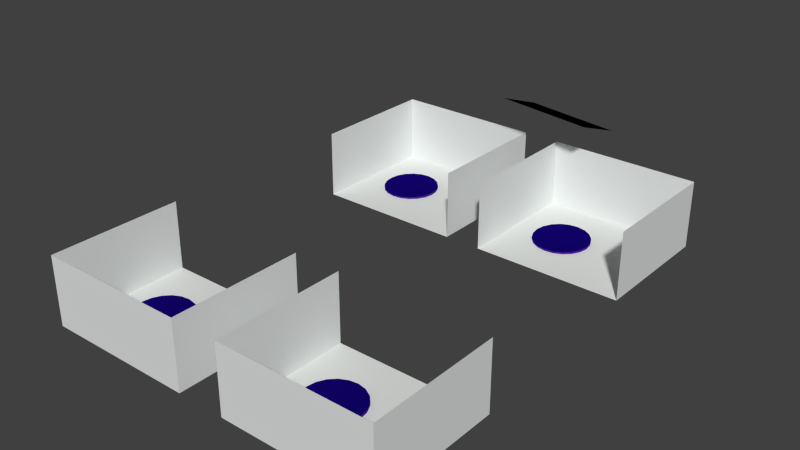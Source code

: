 # Source: carSelect.blend  (saved by Blender 2.72.0; exported with 4.5.12 LTS)
import bpy
from mathutils import Matrix  # noqa: F401  (used for matrix-valued properties, if any)

bpy.ops.wm.read_factory_settings(use_empty=True)
scene = bpy.context.scene
scene.name = 'Scene'

# ---- collections
col_collection_1 = bpy.data.collections.new('Collection 1'); scene.collection.children.link(col_collection_1)

# ---- materials (node trees are filled in below, after node groups)
mat_material_001 = bpy.data.materials.new('Material.001')
mat_material_001.alpha_threshold = 0.0
mat_material_001.use_transparent_shadow = False
mat_material_001.diffuse_color = (0.005797, 0.0005952, 0.1519, 1.0)
mat_material_001.specular_color = (0.7299, 0.6954, 1.0)
mat_material_001.roughness = 0.5
mat_material_001.line_color = (0.0, 0.0, 0.0, 1.0)
mat_material_002 = bpy.data.materials.new('Material.002')
mat_material_002.alpha_threshold = 0.0
mat_material_002.use_transparent_shadow = False
mat_material_002.diffuse_color = (0.06665, 0.01092, 0.2598, 1.0)
mat_material_002.specular_color = (0.2591, 0.6264, 1.0)
mat_material_002.roughness = 0.5
mat_material_002.line_color = (0.0, 0.0, 0.0, 1.0)
mat_decor = bpy.data.materials.new('decor')
mat_decor.alpha_threshold = 0.0
mat_decor.use_transparent_shadow = False
mat_decor.diffuse_color = (0.7761, 0.8, 0.7894, 1.0)
mat_decor.roughness = 0.5
mat_decor.line_color = (0.0, 0.0, 0.0, 1.0)
mat_sol = bpy.data.materials.new('sol')
mat_sol.alpha_threshold = 0.0
mat_sol.use_transparent_shadow = False
mat_sol.diffuse_color = (0.7775, 0.8, 0.7761, 1.0)
mat_sol.roughness = 0.5
mat_sol.line_color = (0.0, 0.0, 0.0, 1.0)
mat_materialcache = bpy.data.materials.new('Materialcache')
mat_materialcache.alpha_threshold = 0.0
mat_materialcache.use_transparent_shadow = False
mat_materialcache.diffuse_color = (0.0, 0.0, 0.0, 1.0)
mat_materialcache.specular_color = (0.0, 0.0, 0.0)
mat_materialcache.roughness = 0.5
mat_materialcache.line_color = (0.0, 0.0, 0.0, 1.0)

# ---- material node trees

# ---- world
world_world = bpy.data.worlds.new('World'); scene.world = world_world
world_world.color = (0.05088, 0.05088, 0.05088)
world_world.use_sun_shadow = False
world_world.sun_shadow_jitter_overblur = 0.0
world_world.cycles.sampling_method = 'MANUAL'
world_world.cycles.sample_map_resolution = 256

# ---- cameras
cam_camera_004 = bpy.data.cameras.new('Camera.004')
cam_camera_004.clip_end = 100.0
cam_camera_004.lens = 35.0
cam_camera_004.sensor_width = 32.0
cam_camera_004.sensor_height = 18.0
cam_camera_004.dof.focus_distance = 0.0
cam_camera_004.dof.aperture_fstop = 128.0

# ---- meshes
me_cylinder_003 = bpy.data.meshes.new('Cylinder.003')
me_cylinder_003.from_pydata([(-0.07791, -2.528, 0.03011), (-0.07769, -2.521, -0.191), (-0.8561, -2.38, 0.03405), (-0.8559, -2.373, -0.187), (-1.551, -2.0, 0.04547), (-1.55, -1.993, -0.1756), (-2.093, -1.424, 0.06327), (-2.093, -1.417, -0.1578), (-2.431, -0.7094, 0.08569), (-2.431, -0.7024, -0.1354), (-2.531, 0.07448, 0.1105), (-2.531, 0.08152, -0.1105), (-2.383, 0.8507, 0.1354), (-2.383, 0.8578, -0.08569), (-2.002, 1.543, 0.1578), (-2.002, 1.55, -0.06327), (-1.425, 2.085, 0.1756), (-1.424, 2.092, -0.04547), (-0.7081, 2.421, 0.187), (-0.7079, 2.428, -0.03405), (0.07769, 2.521, 0.191), (0.07791, 2.528, -0.03011), (0.8559, 2.373, 0.187), (0.8561, 2.38, -0.03405), (1.55, 1.993, 0.1756), (1.551, 2.0, -0.04547), (2.093, 1.417, 0.1578), (2.093, 1.424, -0.06327), (2.431, 0.7024, 0.1354), (2.431, 0.7094, -0.08569), (2.531, -0.08152, 0.1105), (2.531, -0.07448, -0.1105), (2.383, -0.8578, 0.08569), (2.383, -0.8507, -0.1354), (2.002, -1.55, 0.06327), (2.002, -1.543, -0.1578), (1.424, -2.092, 0.04547), (1.425, -2.085, -0.1756), (0.7079, -2.428, 0.03405), (0.7081, -2.421, -0.187)], [], [(0, 1, 3, 2), (2, 3, 5, 4), (4, 5, 7, 6), (6, 7, 9, 8), (8, 9, 11, 10), (10, 11, 13, 12), (12, 13, 15, 14), (14, 15, 17, 16), (16, 17, 19, 18), (18, 19, 21, 20), (20, 21, 23, 22), (22, 23, 25, 24), (24, 25, 27, 26), (26, 27, 29, 28), (28, 29, 31, 30), (30, 31, 33, 32), (32, 33, 35, 34), (34, 35, 37, 36), (3, 1, 39, 37, 35, 33, 31, 29, 27, 25, 23, 21, 19, 17, 15, 13, 11, 9, 7, 5), (38, 39, 1, 0), (36, 37, 39, 38), (0, 2, 4, 6, 8, 10, 12, 14, 16, 18, 20, 22, 24, 26, 28, 30, 32, 34, 36, 38)])
me_cylinder_003.polygons.foreach_set('material_index', [1, 1, 1, 1, 1, 1, 1, 1, 1, 1, 1, 1, 1, 1, 1, 1, 1, 1, 0, 1, 1, 0])
me_cylinder_003.materials.append(mat_material_001)
me_cylinder_003.materials.append(mat_material_002)
me_cylinder_003.use_remesh_preserve_volume = False
me_cylinder_003.use_remesh_preserve_attributes = False
me_cylinder_003.use_mirror_vertex_groups = False
me_cylinder_003.update()
me_plane_010 = bpy.data.meshes.new('Plane.010')
me_plane_010.from_pydata([(-4.632, 5.814, 0.0), (8.749, 5.814, 0.0), (-4.632, -5.814, 0.0), (8.749, -5.814, 0.0), (-4.632, 5.814, 6.054), (8.749, 5.814, 6.054), (-4.632, -5.814, 6.054), (8.749, -5.814, 6.054)], [], [(0, 1, 3, 2), (2, 3, 7, 6), (3, 1, 5, 7), (0, 2, 6, 4)])
me_plane_010.polygons.foreach_set('material_index', [1, 0, 0, 0])
_uv = me_plane_010.uv_layers.new(name='UVMap')
_uv.uv.foreach_set('vector', [0.2513, 7.04e-05, 0.7922, 0.01153, 0.6415, 0.3316, 0.3716, 0.2924, 0.3716, 0.2924, 0.6415, 0.3316, 0.7595, 0.4958, 0.2694, 0.4958, 0.6415, 0.3316, 0.7922, 0.01153, 0.9999, 0.1605, 0.7595, 0.4958, 0.2513, 7.04e-05, 0.3716, 0.2924, 0.2694, 0.4958, 7.04e-05, 0.146])
me_plane_010.materials.append(mat_decor)
me_plane_010.materials.append(mat_sol)
me_plane_010.use_remesh_preserve_volume = False
me_plane_010.use_remesh_preserve_attributes = False
me_plane_010.use_mirror_vertex_groups = False
me_plane_010.update()
me_plane_009 = bpy.data.meshes.new('Plane.009')
me_plane_009.from_pydata([(-4.632, 5.814, 0.0), (8.749, 5.814, 0.0), (-4.632, -5.814, 0.0), (8.749, -5.814, 0.0), (-4.632, 5.814, 6.054), (8.749, 5.814, 6.054), (-4.632, -5.814, 6.054), (8.749, -5.814, 6.054)], [], [(0, 1, 3, 2), (2, 3, 7, 6), (3, 1, 5, 7), (0, 2, 6, 4)])
me_plane_009.polygons.foreach_set('material_index', [1, 0, 0, 0])
_uv = me_plane_009.uv_layers.new(name='UVMap')
_uv.uv.foreach_set('vector', [0.2513, 7.04e-05, 0.7922, 0.01153, 0.6415, 0.3316, 0.3716, 0.2924, 0.3716, 0.2924, 0.6415, 0.3316, 0.7595, 0.4958, 0.2694, 0.4958, 0.6415, 0.3316, 0.7922, 0.01153, 0.9999, 0.1605, 0.7595, 0.4958, 0.2513, 7.04e-05, 0.3716, 0.2924, 0.2694, 0.4958, 7.04e-05, 0.146])
me_plane_009.materials.append(mat_decor)
me_plane_009.materials.append(mat_sol)
me_plane_009.use_remesh_preserve_volume = False
me_plane_009.use_remesh_preserve_attributes = False
me_plane_009.use_mirror_vertex_groups = False
me_plane_009.update()
me_cylinder_002 = bpy.data.meshes.new('Cylinder.002')
me_cylinder_002.from_pydata([(-0.07791, -2.528, 0.03011), (-0.07769, -2.521, -0.191), (-0.8561, -2.38, 0.03405), (-0.8559, -2.373, -0.187), (-1.551, -2.0, 0.04547), (-1.55, -1.993, -0.1756), (-2.093, -1.424, 0.06327), (-2.093, -1.417, -0.1578), (-2.431, -0.7094, 0.08569), (-2.431, -0.7024, -0.1354), (-2.531, 0.07448, 0.1105), (-2.531, 0.08152, -0.1105), (-2.383, 0.8507, 0.1354), (-2.383, 0.8578, -0.08569), (-2.002, 1.543, 0.1578), (-2.002, 1.55, -0.06327), (-1.425, 2.085, 0.1756), (-1.424, 2.092, -0.04547), (-0.7081, 2.421, 0.187), (-0.7079, 2.428, -0.03405), (0.07769, 2.521, 0.191), (0.07791, 2.528, -0.03011), (0.8559, 2.373, 0.187), (0.8561, 2.38, -0.03405), (1.55, 1.993, 0.1756), (1.551, 2.0, -0.04547), (2.093, 1.417, 0.1578), (2.093, 1.424, -0.06327), (2.431, 0.7024, 0.1354), (2.431, 0.7094, -0.08569), (2.531, -0.08152, 0.1105), (2.531, -0.07448, -0.1105), (2.383, -0.8578, 0.08569), (2.383, -0.8507, -0.1354), (2.002, -1.55, 0.06327), (2.002, -1.543, -0.1578), (1.424, -2.092, 0.04547), (1.425, -2.085, -0.1756), (0.7079, -2.428, 0.03405), (0.7081, -2.421, -0.187)], [], [(0, 1, 3, 2), (2, 3, 5, 4), (4, 5, 7, 6), (6, 7, 9, 8), (8, 9, 11, 10), (10, 11, 13, 12), (12, 13, 15, 14), (14, 15, 17, 16), (16, 17, 19, 18), (18, 19, 21, 20), (20, 21, 23, 22), (22, 23, 25, 24), (24, 25, 27, 26), (26, 27, 29, 28), (28, 29, 31, 30), (30, 31, 33, 32), (32, 33, 35, 34), (34, 35, 37, 36), (3, 1, 39, 37, 35, 33, 31, 29, 27, 25, 23, 21, 19, 17, 15, 13, 11, 9, 7, 5), (38, 39, 1, 0), (36, 37, 39, 38), (0, 2, 4, 6, 8, 10, 12, 14, 16, 18, 20, 22, 24, 26, 28, 30, 32, 34, 36, 38)])
me_cylinder_002.polygons.foreach_set('material_index', [1, 1, 1, 1, 1, 1, 1, 1, 1, 1, 1, 1, 1, 1, 1, 1, 1, 1, 0, 1, 1, 0])
me_cylinder_002.materials.append(mat_material_001)
me_cylinder_002.materials.append(mat_material_002)
me_cylinder_002.use_remesh_preserve_volume = False
me_cylinder_002.use_remesh_preserve_attributes = False
me_cylinder_002.use_mirror_vertex_groups = False
me_cylinder_002.update()
me_cylinder_001 = bpy.data.meshes.new('Cylinder.001')
me_cylinder_001.from_pydata([(-2.258e-07, 2.643, -0.1155), (-2.258e-07, 2.643, 0.1155), (0.8168, 2.514, -0.1155), (0.8168, 2.514, 0.1155), (1.554, 2.138, -0.1155), (1.554, 2.138, 0.1155), (2.138, 1.554, -0.1155), (2.138, 1.554, 0.1155), (2.514, 0.8168, -0.1155), (2.514, 0.8168, 0.1155), (2.643, -8.493e-07, -0.1155), (2.643, -8.493e-07, 0.1155), (2.514, -0.8168, -0.1155), (2.514, -0.8168, 0.1155), (2.138, -1.554, -0.1155), (2.138, -1.554, 0.1155), (1.554, -2.138, -0.1155), (1.554, -2.138, 0.1155), (0.8168, -2.514, -0.1155), (0.8168, -2.514, 0.1155), (-1.129e-06, -2.643, -0.1155), (-1.129e-06, -2.643, 0.1155), (-0.8168, -2.514, -0.1155), (-0.8168, -2.514, 0.1155), (-1.554, -2.138, -0.1155), (-1.554, -2.138, 0.1155), (-2.138, -1.554, -0.1155), (-2.138, -1.554, 0.1155), (-2.514, -0.8168, -0.1155), (-2.514, -0.8168, 0.1155), (-2.643, 1.819e-06, -0.1155), (-2.643, 1.819e-06, 0.1155), (-2.514, 0.8168, -0.1155), (-2.514, 0.8168, 0.1155), (-2.138, 1.554, -0.1155), (-2.138, 1.554, 0.1155), (-1.554, 2.138, -0.1155), (-1.554, 2.138, 0.1155), (-0.8168, 2.514, -0.1155), (-0.8168, 2.514, 0.1155)], [], [(0, 1, 3, 2), (2, 3, 5, 4), (4, 5, 7, 6), (6, 7, 9, 8), (8, 9, 11, 10), (10, 11, 13, 12), (12, 13, 15, 14), (14, 15, 17, 16), (16, 17, 19, 18), (18, 19, 21, 20), (20, 21, 23, 22), (22, 23, 25, 24), (24, 25, 27, 26), (26, 27, 29, 28), (28, 29, 31, 30), (30, 31, 33, 32), (32, 33, 35, 34), (34, 35, 37, 36), (3, 1, 39, 37, 35, 33, 31, 29, 27, 25, 23, 21, 19, 17, 15, 13, 11, 9, 7, 5), (38, 39, 1, 0), (36, 37, 39, 38), (0, 2, 4, 6, 8, 10, 12, 14, 16, 18, 20, 22, 24, 26, 28, 30, 32, 34, 36, 38)])
me_cylinder_001.polygons.foreach_set('material_index', [1, 1, 1, 1, 1, 1, 1, 1, 1, 1, 1, 1, 1, 1, 1, 1, 1, 1, 0, 1, 1, 1])
me_cylinder_001.materials.append(mat_material_001)
me_cylinder_001.materials.append(mat_material_002)
me_cylinder_001.use_remesh_preserve_volume = False
me_cylinder_001.use_remesh_preserve_attributes = False
me_cylinder_001.use_mirror_vertex_groups = False
me_cylinder_001.update()
me_plane_004 = bpy.data.meshes.new('Plane.004')
me_plane_004.from_pydata([(-4.632, -5.814, 0.0), (8.749, -5.814, 0.0), (-4.632, 5.814, 0.0), (8.749, 5.814, 0.0), (-4.632, -5.814, 6.054), (8.749, -5.814, 6.054), (-4.632, 5.814, 6.054), (8.749, 5.814, 6.054)], [], [(0, 1, 3, 2), (2, 3, 7, 6), (3, 1, 5, 7), (0, 2, 6, 4)])
me_plane_004.polygons.foreach_set('material_index', [1, 0, 0, 0])
_uv = me_plane_004.uv_layers.new(name='UVMap')
_uv.uv.foreach_set('vector', [0.2513, 7.04e-05, 0.7922, 0.01153, 0.6415, 0.3316, 0.3716, 0.2924, 0.3716, 0.2924, 0.6415, 0.3316, 0.7595, 0.4958, 0.2694, 0.4958, 0.6415, 0.3316, 0.7922, 0.01153, 0.9999, 0.1605, 0.7595, 0.4958, 0.2513, 7.04e-05, 0.3716, 0.2924, 0.2694, 0.4958, 7.04e-05, 0.146])
me_plane_004.materials.append(mat_decor)
me_plane_004.materials.append(mat_sol)
me_plane_004.use_remesh_preserve_volume = False
me_plane_004.use_remesh_preserve_attributes = False
me_plane_004.use_mirror_vertex_groups = False
me_plane_004.update()
me_plane_002 = bpy.data.meshes.new('Plane.002')
me_plane_002.from_pydata([(-4.632, -5.814, 0.0), (8.749, -5.814, 0.0), (-4.632, 5.814, 0.0), (8.749, 5.814, 0.0), (-4.632, -5.814, 6.054), (8.749, -5.814, 6.054), (-4.632, 5.814, 6.054), (8.749, 5.814, 6.054)], [], [(0, 1, 3, 2), (2, 3, 7, 6), (3, 1, 5, 7), (0, 2, 6, 4)])
me_plane_002.polygons.foreach_set('material_index', [0, 1, 1, 1])
_uv = me_plane_002.uv_layers.new(name='UVMap')
_uv.uv.foreach_set('vector', [0.2513, 7.04e-05, 0.7922, 0.01153, 0.6415, 0.3316, 0.3716, 0.2924, 0.3716, 0.2924, 0.6415, 0.3316, 0.7595, 0.4958, 0.2694, 0.4958, 0.6415, 0.3316, 0.7922, 0.01153, 0.9999, 0.1605, 0.7595, 0.4958, 0.2513, 7.04e-05, 0.3716, 0.2924, 0.2694, 0.4958, 7.04e-05, 0.146])
me_plane_002.materials.append(mat_sol)
me_plane_002.materials.append(mat_decor)
me_plane_002.use_remesh_preserve_volume = False
me_plane_002.use_remesh_preserve_attributes = False
me_plane_002.use_mirror_vertex_groups = False
me_plane_002.update()
me_plane_001 = bpy.data.meshes.new('Plane.001')
me_plane_001.from_pydata([(4.131, -2.59, 0.0), (-4.131, -2.59, 0.0), (4.131, 2.59, 0.0), (-4.131, 2.59, 0.0)], [], [(1, 0, 2, 3)])
me_plane_001.materials.append(mat_materialcache)
me_plane_001.use_remesh_preserve_volume = False
me_plane_001.use_remesh_preserve_attributes = False
me_plane_001.use_mirror_vertex_groups = False
me_plane_001.update()
me_cylinder = bpy.data.meshes.new('Cylinder')
me_cylinder.from_pydata([(-2.258e-07, 2.643, -0.1155), (-2.258e-07, 2.643, 0.1155), (0.8168, 2.514, -0.1155), (0.8168, 2.514, 0.1155), (1.554, 2.138, -0.1155), (1.554, 2.138, 0.1155), (2.138, 1.554, -0.1155), (2.138, 1.554, 0.1155), (2.514, 0.8168, -0.1155), (2.514, 0.8168, 0.1155), (2.643, -8.493e-07, -0.1155), (2.643, -8.493e-07, 0.1155), (2.514, -0.8168, -0.1155), (2.514, -0.8168, 0.1155), (2.138, -1.554, -0.1155), (2.138, -1.554, 0.1155), (1.554, -2.138, -0.1155), (1.554, -2.138, 0.1155), (0.8168, -2.514, -0.1155), (0.8168, -2.514, 0.1155), (-1.129e-06, -2.643, -0.1155), (-1.129e-06, -2.643, 0.1155), (-0.8168, -2.514, -0.1155), (-0.8168, -2.514, 0.1155), (-1.554, -2.138, -0.1155), (-1.554, -2.138, 0.1155), (-2.138, -1.554, -0.1155), (-2.138, -1.554, 0.1155), (-2.514, -0.8168, -0.1155), (-2.514, -0.8168, 0.1155), (-2.643, 1.819e-06, -0.1155), (-2.643, 1.819e-06, 0.1155), (-2.514, 0.8168, -0.1155), (-2.514, 0.8168, 0.1155), (-2.138, 1.554, -0.1155), (-2.138, 1.554, 0.1155), (-1.554, 2.138, -0.1155), (-1.554, 2.138, 0.1155), (-0.8168, 2.514, -0.1155), (-0.8168, 2.514, 0.1155)], [], [(0, 1, 3, 2), (2, 3, 5, 4), (4, 5, 7, 6), (6, 7, 9, 8), (8, 9, 11, 10), (10, 11, 13, 12), (12, 13, 15, 14), (14, 15, 17, 16), (16, 17, 19, 18), (18, 19, 21, 20), (20, 21, 23, 22), (22, 23, 25, 24), (24, 25, 27, 26), (26, 27, 29, 28), (28, 29, 31, 30), (30, 31, 33, 32), (32, 33, 35, 34), (34, 35, 37, 36), (3, 1, 39, 37, 35, 33, 31, 29, 27, 25, 23, 21, 19, 17, 15, 13, 11, 9, 7, 5), (38, 39, 1, 0), (36, 37, 39, 38), (0, 2, 4, 6, 8, 10, 12, 14, 16, 18, 20, 22, 24, 26, 28, 30, 32, 34, 36, 38)])
me_cylinder.polygons.foreach_set('material_index', [1, 1, 1, 1, 1, 1, 1, 1, 1, 1, 1, 1, 1, 1, 1, 1, 1, 1, 0, 1, 1, 1])
me_cylinder.materials.append(mat_material_001)
me_cylinder.materials.append(mat_material_002)
me_cylinder.use_remesh_preserve_volume = False
me_cylinder.use_remesh_preserve_attributes = False
me_cylinder.use_mirror_vertex_groups = False
me_cylinder.update()

# ---- objects
ob_podiumplayer4 = bpy.data.objects.new('podiumPlayer4', me_cylinder_003)
ob_carpos4 = bpy.data.objects.new('carpos4', None)
ob_plane_006 = bpy.data.objects.new('Plane.006', me_plane_010)
ob_plane_005 = bpy.data.objects.new('Plane.005', me_plane_009)
ob_podiumplayer3 = bpy.data.objects.new('podiumPlayer3', me_cylinder_002)
ob_carpos3 = bpy.data.objects.new('carpos3', None)
ob_podiumplayer2 = bpy.data.objects.new('podiumPlayer2', me_cylinder_001)
ob_carpos2 = bpy.data.objects.new('carpos2', None)
ob_plane_002 = bpy.data.objects.new('Plane.002', me_plane_004)
ob_plane_001 = bpy.data.objects.new('Plane.001', me_plane_002)
ob_cache = bpy.data.objects.new('cache', me_plane_001)
ob_podiumplayer1 = bpy.data.objects.new('podiumPlayer1', me_cylinder)
ob_carpos1 = bpy.data.objects.new('carpos1', None)
ob_vuevide = bpy.data.objects.new('vueVide', cam_camera_004)

# ---- transforms, parenting, visibility, modifiers, constraints
ob_podiumplayer4.location = (5.06, -29.96, -0.2561)
ob_podiumplayer4.lineart.crease_threshold = 0.0
ob_carpos4.parent = ob_podiumplayer4
ob_carpos4.matrix_parent_inverse = Matrix(((1.0, 0.0, 0.0, -5.06), (4.465e-07, 1.0, 0.0, 29.96), (7.542e-09, 0.0, 1.0, 0.2561), (0.0, 0.0, 0.0, 1.0)))
ob_carpos4.location = (5.743, -29.96, 0.2674)
ob_carpos4.empty_display_size = -0.1922
ob_carpos4.empty_image_offset = (0.0, 0.0)
ob_carpos4.lineart.crease_threshold = 0.0
ob_plane_006.location = (5.06, -29.96, -0.3732)
ob_plane_006.lineart.crease_threshold = 0.0
ob_plane_005.location = (-12.55, -29.96, -0.3732)
ob_plane_005.lineart.crease_threshold = 0.0
ob_podiumplayer3.location = (-12.55, -29.96, -0.2561)
ob_podiumplayer3.lineart.crease_threshold = 0.0
ob_carpos3.parent = ob_podiumplayer3
ob_carpos3.matrix_parent_inverse = Matrix(((1.0, 0.0, 0.0, 12.55), (0.0, 1.0, 0.0, 29.96), (0.0, 0.0, 1.0, 0.2561), (0.0, 0.0, 0.0, 1.0)))
ob_carpos3.location = (-11.87, -29.96, 0.2674)
ob_carpos3.rotation_euler = (1.21, -3.162e-06, -0.0308)
ob_carpos3.scale = (-0.9579, -0.9576, -0.9563)
ob_carpos3.empty_display_size = 0.2011
ob_carpos3.empty_image_offset = (0.0, 0.0)
ob_carpos3.lineart.crease_threshold = 0.0
ob_podiumplayer2.location = (-12.55, -0.1275, -0.2561)
ob_podiumplayer2.rotation_euler = (0.03184, 0.0, -0.03081)
ob_podiumplayer2.scale = (0.9579, 0.956, 0.9579)
ob_podiumplayer2.lineart.crease_threshold = 0.0
ob_carpos2.parent = ob_podiumplayer2
ob_carpos2.matrix_parent_inverse = Matrix(((1.0, 0.0, -0.0, -4.141), (0.0, 0.383, -0.9238, -3.874e-07), (0.0, 0.9238, 0.383, -0.0), (0.0, 0.0, 0.0, 1.0)))
ob_carpos2.location = (3.428, 0.6455, 0.2676)
ob_carpos2.rotation_euler = (-1.178, -9.911e-23, -4.996e-22)
ob_carpos2.empty_display_size = 0.2011
ob_carpos2.empty_image_offset = (0.0, 0.0)
ob_carpos2.lineart.crease_threshold = 0.0
ob_plane_002.location = (-12.55, -0.1275, -0.3732)
ob_plane_002.lineart.crease_threshold = 0.0
ob_plane_001.location = (4.131, -0.1275, -0.3732)
ob_plane_001.lineart.crease_threshold = 0.0
ob_cache.location = (0.6749, 3.594, 9.213)
ob_cache.rotation_euler = (2.779, 0.06189, -0.03086)
ob_cache.lineart.crease_threshold = 0.0
ob_podiumplayer1.location = (4.131, -0.1275, -0.2561)
ob_podiumplayer1.rotation_euler = (0.03184, 0.0, -0.03081)
ob_podiumplayer1.scale = (0.9579, 0.956, 0.9579)
ob_podiumplayer1.lineart.crease_threshold = 0.0
ob_carpos1.parent = ob_podiumplayer1
ob_carpos1.matrix_parent_inverse = Matrix(((1.0, 0.0, -0.0, -4.141), (0.0, 0.383, -0.9238, -3.874e-07), (0.0, 0.9238, 0.383, -0.0), (0.0, 0.0, 0.0, 1.0)))
ob_carpos1.location = (3.428, 0.6455, 0.2676)
ob_carpos1.rotation_euler = (-1.178, -9.911e-23, -4.996e-22)
ob_carpos1.empty_display_size = 0.2011
ob_carpos1.empty_image_offset = (0.0, 0.0)
ob_carpos1.lineart.crease_threshold = 0.0
ob_vuevide.location = (0.5102, 2.618, 6.926)
ob_vuevide.rotation_euler = (2.779, 0.06189, -0.03086)
ob_vuevide.scale = (1.683, 1.683, 1.683)
ob_vuevide.lineart.crease_threshold = 0.0

# ---- collection membership
col_collection_1.objects.link(ob_podiumplayer4)
col_collection_1.objects.link(ob_carpos4)
col_collection_1.objects.link(ob_plane_006)
col_collection_1.objects.link(ob_plane_005)
col_collection_1.objects.link(ob_podiumplayer3)
col_collection_1.objects.link(ob_carpos3)
col_collection_1.objects.link(ob_podiumplayer2)
col_collection_1.objects.link(ob_carpos2)
col_collection_1.objects.link(ob_plane_002)
col_collection_1.objects.link(ob_plane_001)
col_collection_1.objects.link(ob_cache)
col_collection_1.objects.link(ob_podiumplayer1)
col_collection_1.objects.link(ob_carpos1)
col_collection_1.objects.link(ob_vuevide)

# ---- scene / render settings (as saved in the file)
scene.frame_start = 1; scene.frame_end = 250; scene.frame_set(1)
scene.render.engine = 'BLENDER_EEVEE_NEXT'
scene.render.resolution_percentage = 50
scene.render.dither_intensity = 0.0
scene.cycles.use_denoising = False
scene.cycles.samples = 10
scene.cycles.sampling_pattern = 'TABULATED_SOBOL'
scene.cycles.light_sampling_threshold = 0.0
scene.cycles.use_adaptive_sampling = False
scene.cycles.use_light_tree = False
scene.cycles.blur_glossy = 0.0
scene.cycles.volume_bounces = 1
scene.cycles.pixel_filter_type = 'GAUSSIAN'
scene.cycles.sample_clamp_indirect = 0.0
scene.view_settings.view_transform = 'Standard'
bpy.context.view_layer.update()

# ---- added for rendering (the .blend has no active camera and no usable light): camera, sun
cam_auto = bpy.data.cameras.new('AutoCamera')
cam_auto.lens = 50.0
cam_auto.sensor_width = 36.0
cam_auto.clip_end = 1000.0
ob_auto_camera = bpy.data.objects.new('AutoCamera', cam_auto)
scene.collection.objects.link(ob_auto_camera)
ob_auto_camera.location = (47.5784, -73.9358, 44.3823)
ob_auto_camera.rotation_euler = (1.09748, -7.21219e-08, 0.694738)
scene.camera = ob_auto_camera
light_auto_sun = bpy.data.lights.new('AutoSun', 'SUN')
light_auto_sun.energy = 3.0
light_auto_sun.angle = 0.0523599
ob_auto_sun = bpy.data.objects.new('AutoSun', light_auto_sun)
scene.collection.objects.link(ob_auto_sun)
ob_auto_sun.rotation_euler = (0.872665, 0.174533, 0.523599)
bpy.context.view_layer.update()
